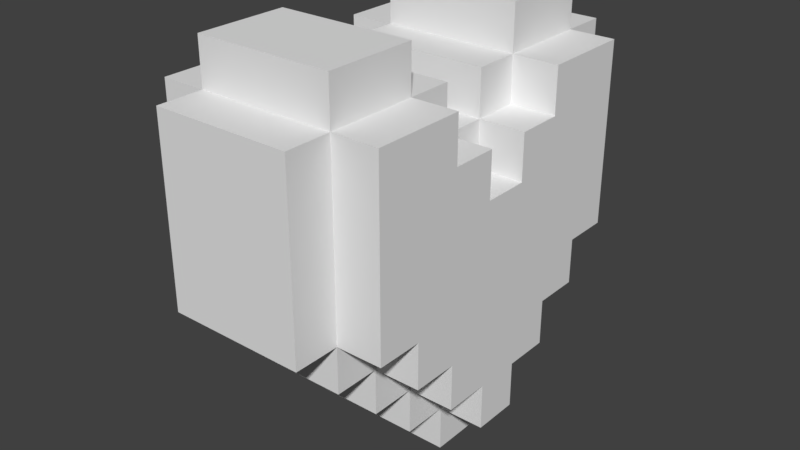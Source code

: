 # Source: FrozenHeart.blend  (saved by Blender 2.79.0; exported with 4.5.12 LTS)
import bpy
from mathutils import Matrix  # noqa: F401  (used for matrix-valued properties, if any)

bpy.ops.wm.read_factory_settings(use_empty=True)
scene = bpy.context.scene
scene.name = 'Scene'

# ---- collections
col_collection_1 = bpy.data.collections.new('Collection 1'); scene.collection.children.link(col_collection_1)

# ---- world
world_world = bpy.data.worlds.new('World'); scene.world = world_world
world_world.color = (0.05088, 0.05088, 0.05088)
world_world.use_sun_shadow = False
world_world.sun_shadow_jitter_overblur = 0.0
world_world.cycles.sampling_method = 'MANUAL'

# ---- meshes
me_frozenheart_001 = bpy.data.meshes.new('FrozenHeart.001')
me_frozenheart_001.from_pydata([(-0.09072, 0.03024, -0.276), (-0.09072, 0.03024, -0.2155), (-0.03024, 0.03024, -0.2155), (-0.03024, 0.03024, -0.276), (0.03024, 0.03024, -0.2155), (0.03024, 0.03024, -0.276), (0.09072, 0.03024, -0.2155), (0.09072, 0.03024, -0.276), (-0.1512, 0.03024, -0.2155), (-0.1512, 0.03024, -0.155), (-0.09072, 0.03024, -0.155), (-0.09072, 0.09072, -0.2155), (-0.09072, 0.09072, -0.155), (-0.03024, 0.09072, -0.155), (-0.03024, 0.09072, -0.2155), (0.03024, 0.09072, -0.155), (0.03024, 0.09072, -0.2155), (0.09072, 0.09072, -0.155), (0.09072, 0.09072, -0.2155), (0.09072, 0.03024, -0.155), (0.1512, 0.03024, -0.155), (0.1512, 0.03024, -0.2155), (-0.1512, 0.09072, -0.155), (-0.1512, 0.09072, -0.09455), (-0.09072, 0.09072, -0.09455), (-0.09072, 0.1512, -0.155), (-0.09072, 0.1512, -0.09455), (-0.03024, 0.1512, -0.09455), (-0.03024, 0.1512, -0.155), (0.03024, 0.1512, -0.09455), (0.03024, 0.1512, -0.155), (0.09072, 0.1512, -0.09455), (0.09072, 0.1512, -0.155), (0.09072, 0.09072, -0.09455), (0.1512, 0.09072, -0.09455), (0.1512, 0.09072, -0.155), (-0.1512, 0.1512, -0.09455), (-0.1512, 0.1512, -0.03407), (-0.09072, 0.1512, -0.03407), (-0.09072, 0.2117, -0.09455), (-0.09072, 0.2117, -0.03407), (-0.03024, 0.2117, -0.03407), (-0.03024, 0.2117, -0.09455), (0.03024, 0.2117, -0.03407), (0.03024, 0.2117, -0.09455), (0.09072, 0.2117, -0.03407), (0.09072, 0.2117, -0.09455), (0.09072, 0.1512, -0.03407), (0.1512, 0.1512, -0.03407), (0.1512, 0.1512, -0.09455), (-0.1512, 0.2117, -0.03407), (-0.1512, 0.2117, 0.02641), (-0.09072, 0.2117, 0.02641), (-0.09072, 0.2722, -0.03407), (-0.09072, 0.2722, 0.02641), (-0.03024, 0.2722, 0.02641), (-0.03024, 0.2722, -0.03407), (0.03024, 0.2722, 0.02641), (0.03024, 0.2722, -0.03407), (0.09072, 0.2722, 0.02641), (0.09072, 0.2722, -0.03407), (0.09072, 0.2117, 0.02641), (0.1512, 0.2117, 0.02641), (0.1512, 0.2117, -0.03407), (-0.1512, 0.2117, 0.08689), (-0.09072, 0.2117, 0.08689), (-0.09072, 0.2722, 0.08689), (-0.03024, 0.2722, 0.08689), (0.03024, 0.2722, 0.08689), (0.09072, 0.2722, 0.08689), (0.09072, 0.2117, 0.08689), (0.1512, 0.2117, 0.08689), (-0.1512, 0.2117, 0.1474), (-0.09072, 0.2117, 0.1474), (-0.1512, -0.03024, 0.08689), (-0.1512, -0.03024, 0.1474), (-0.09072, -0.03024, 0.1474), (-0.09072, -0.03024, 0.08689), (-0.09072, 0.2722, 0.1474), (-0.03024, 0.2722, 0.1474), (0.03024, 0.2722, 0.1474), (0.09072, 0.2722, 0.1474), (0.09072, 0.2117, 0.1474), (0.1512, 0.2117, 0.1474), (0.09072, -0.03024, 0.08689), (0.09072, -0.03024, 0.1474), (0.1512, -0.03024, 0.1474), (0.1512, -0.03024, 0.08689), (-0.1512, 0.2117, 0.2078), (-0.09072, 0.2117, 0.2078), (-0.1512, -0.09072, 0.1474), (-0.1512, -0.09072, 0.2078), (-0.09072, -0.09072, 0.2078), (-0.09072, -0.09072, 0.1474), (-0.09072, 0.2722, 0.2078), (-0.03024, 0.2722, 0.2078), (-0.09072, -0.03024, 0.2078), (-0.03024, -0.03024, 0.2078), (-0.03024, -0.03024, 0.1474), (0.03024, 0.2722, 0.2078), (0.03024, -0.03024, 0.2078), (0.03024, -0.03024, 0.1474), (0.09072, 0.2722, 0.2078), (0.09072, -0.03024, 0.2078), (0.09072, 0.2117, 0.2078), (0.1512, 0.2117, 0.2078), (0.09072, -0.09072, 0.1474), (0.09072, -0.09072, 0.2078), (0.1512, -0.09072, 0.2078), (0.1512, -0.09072, 0.1474), (-0.09072, 0.2117, 0.2683), (-0.03024, 0.2117, 0.2683), (-0.03024, 0.2117, 0.2078), (-0.09072, -0.09072, 0.2683), (-0.03024, -0.09072, 0.2683), (-0.03024, -0.09072, 0.2078), (0.03024, 0.2117, 0.2683), (0.03024, 0.2117, 0.2078), (0.03024, -0.09072, 0.2683), (0.03024, -0.09072, 0.2078), (0.09072, 0.2117, 0.2683), (0.09072, -0.09072, 0.2683), (-0.09072, -0.03024, -0.276), (-0.03024, -0.03024, -0.276), (-0.03024, -0.03024, -0.2155), (-0.09072, -0.03024, -0.2155), (0.03024, -0.03024, -0.276), (0.03024, -0.03024, -0.2155), (0.09072, -0.03024, -0.276), (0.09072, -0.03024, -0.2155), (-0.1512, -0.03024, -0.2155), (-0.09072, -0.03024, -0.155), (-0.1512, -0.03024, -0.155), (-0.09072, -0.09072, -0.2155), (-0.03024, -0.09072, -0.2155), (-0.03024, -0.09072, -0.155), (-0.09072, -0.09072, -0.155), (0.03024, -0.09072, -0.2155), (0.03024, -0.09072, -0.155), (0.09072, -0.09072, -0.2155), (0.09072, -0.09072, -0.155), (0.1512, -0.03024, -0.2155), (0.1512, -0.03024, -0.155), (0.09072, -0.03024, -0.155), (-0.1512, -0.09072, -0.155), (-0.09072, -0.09072, -0.09455), (-0.1512, -0.09072, -0.09455), (-0.09072, -0.1512, -0.155), (-0.03024, -0.1512, -0.155), (-0.03024, -0.1512, -0.09455), (-0.09072, -0.1512, -0.09455), (0.03024, -0.1512, -0.155), (0.03024, -0.1512, -0.09455), (0.09072, -0.1512, -0.155), (0.09072, -0.1512, -0.09455), (0.1512, -0.09072, -0.155), (0.1512, -0.09072, -0.09455), (0.09072, -0.09072, -0.09455), (-0.1512, -0.1512, -0.09455), (-0.09072, -0.1512, -0.03407), (-0.1512, -0.1512, -0.03407), (-0.09072, -0.2117, -0.09455), (-0.03024, -0.2117, -0.09455), (-0.03024, -0.2117, -0.03407), (-0.09072, -0.2117, -0.03407), (0.03024, -0.2117, -0.09455), (0.03024, -0.2117, -0.03407), (0.09072, -0.2117, -0.09455), (0.09072, -0.2117, -0.03407), (0.1512, -0.1512, -0.09455), (0.1512, -0.1512, -0.03407), (0.09072, -0.1512, -0.03407), (-0.1512, -0.2117, -0.03407), (-0.09072, -0.2117, 0.02641), (-0.1512, -0.2117, 0.02641), (-0.09072, -0.2722, -0.03407), (-0.03024, -0.2722, -0.03407), (-0.03024, -0.2722, 0.02641), (-0.09072, -0.2722, 0.02641), (0.03024, -0.2722, -0.03407), (0.03024, -0.2722, 0.02641), (0.09072, -0.2722, -0.03407), (0.09072, -0.2722, 0.02641), (0.1512, -0.2117, -0.03407), (0.1512, -0.2117, 0.02641), (0.09072, -0.2117, 0.02641), (-0.09072, -0.2117, 0.08689), (-0.1512, -0.2117, 0.08689), (-0.03024, -0.2722, 0.08689), (-0.09072, -0.2722, 0.08689), (0.03024, -0.2722, 0.08689), (0.09072, -0.2722, 0.08689), (0.1512, -0.2117, 0.08689), (0.09072, -0.2117, 0.08689), (-0.1512, 0.03024, 0.08689), (-0.09072, 0.03024, 0.08689), (-0.09072, 0.03024, 0.1474), (-0.1512, 0.03024, 0.1474), (-0.09072, -0.2117, 0.1474), (-0.1512, -0.2117, 0.1474), (-0.03024, -0.2722, 0.1474), (-0.09072, -0.2722, 0.1474), (0.03024, -0.2722, 0.1474), (0.09072, -0.2722, 0.1474), (0.09072, 0.03024, 0.08689), (0.1512, 0.03024, 0.08689), (0.1512, 0.03024, 0.1474), (0.09072, 0.03024, 0.1474), (0.1512, -0.2117, 0.1474), (0.09072, -0.2117, 0.1474), (-0.1512, 0.09072, 0.1474), (-0.09072, 0.09072, 0.1474), (-0.09072, 0.09072, 0.2078), (-0.1512, 0.09072, 0.2078), (-0.09072, -0.2117, 0.2078), (-0.1512, -0.2117, 0.2078), (-0.03024, 0.03024, 0.1474), (-0.03024, 0.03024, 0.2078), (-0.09072, 0.03024, 0.2078), (-0.03024, -0.2722, 0.2078), (-0.09072, -0.2722, 0.2078), (0.03024, 0.03024, 0.1474), (0.03024, 0.03024, 0.2078), (0.03024, -0.2722, 0.2078), (0.09072, 0.03024, 0.2078), (0.09072, -0.2722, 0.2078), (0.09072, 0.09072, 0.1474), (0.1512, 0.09072, 0.1474), (0.1512, 0.09072, 0.2078), (0.09072, 0.09072, 0.2078), (0.1512, -0.2117, 0.2078), (0.09072, -0.2117, 0.2078), (-0.03024, 0.09072, 0.2078), (-0.03024, 0.09072, 0.2683), (-0.09072, 0.09072, 0.2683), (-0.03024, -0.2117, 0.2078), (-0.03024, -0.2117, 0.2683), (-0.09072, -0.2117, 0.2683), (0.03024, 0.09072, 0.2078), (0.03024, 0.09072, 0.2683), (0.03024, -0.2117, 0.2078), (0.03024, -0.2117, 0.2683), (0.09072, 0.09072, 0.2683), (0.09072, -0.2117, 0.2683), (-0.1512, 0.03024, -0.09455), (-0.1512, -0.03024, -0.09455), (-0.1512, 0.09072, -0.03407), (-0.1512, 0.03024, -0.03407), (-0.1512, -0.03024, -0.03407), (-0.1512, -0.09072, -0.03407), (-0.1512, 0.1512, 0.02641), (-0.1512, 0.09072, 0.02641), (-0.1512, 0.03024, 0.02641), (-0.1512, -0.03024, 0.02641), (-0.1512, -0.09072, 0.02641), (-0.1512, -0.1512, 0.02641), (-0.1512, 0.1512, 0.08689), (-0.1512, 0.09072, 0.08689), (-0.1512, -0.09072, 0.08689), (-0.1512, -0.1512, 0.08689), (-0.1512, 0.1512, 0.1474), (-0.1512, -0.1512, 0.1474), (-0.1512, 0.1512, 0.2078), (-0.1512, -0.1512, 0.2078), (-0.09072, 0.1512, 0.2078), (-0.09072, 0.1512, 0.2683), (-0.09072, -0.1512, 0.2078), (-0.09072, -0.1512, 0.2683), (0.1512, 0.03024, -0.09455), (0.1512, -0.03024, -0.09455), (0.1512, 0.09072, -0.03407), (0.1512, 0.03024, -0.03407), (0.1512, -0.03024, -0.03407), (0.1512, -0.09072, -0.03407), (0.1512, 0.1512, 0.02641), (0.1512, 0.09072, 0.02641), (0.1512, 0.03024, 0.02641), (0.1512, -0.03024, 0.02641), (0.1512, -0.09072, 0.02641), (0.1512, -0.1512, 0.02641), (0.1512, 0.1512, 0.08689), (0.1512, 0.09072, 0.08689), (0.1512, -0.09072, 0.08689), (0.1512, -0.1512, 0.08689), (0.1512, 0.1512, 0.1474), (0.1512, -0.1512, 0.1474), (0.1512, 0.1512, 0.2078), (0.1512, -0.1512, 0.2078), (0.09072, 0.1512, 0.2683), (0.09072, 0.1512, 0.2078), (0.09072, -0.1512, 0.2683), (0.09072, -0.1512, 0.2078), (-0.03024, 0.1512, 0.2683), (-0.03024, -0.1512, 0.2683), (0.03024, 0.1512, 0.2683), (0.03024, -0.1512, 0.2683)], [], [(0, 1, 2, 3), (3, 2, 4, 5), (5, 4, 6, 7), (8, 9, 10, 1), (11, 12, 13, 14), (14, 13, 15, 16), (16, 15, 17, 18), (6, 19, 20, 21), (22, 23, 24, 12), (25, 26, 27, 28), (28, 27, 29, 30), (30, 29, 31, 32), (17, 33, 34, 35), (36, 37, 38, 26), (39, 40, 41, 42), (42, 41, 43, 44), (44, 43, 45, 46), (31, 47, 48, 49), (50, 51, 52, 40), (53, 54, 55, 56), (56, 55, 57, 58), (58, 57, 59, 60), (45, 61, 62, 63), (51, 64, 65, 52), (54, 66, 67, 55), (55, 67, 68, 57), (57, 68, 69, 59), (61, 70, 71, 62), (64, 72, 73, 65), (74, 75, 76, 77), (66, 78, 79, 67), (67, 79, 80, 68), (68, 80, 81, 69), (70, 82, 83, 71), (84, 85, 86, 87), (72, 88, 89, 73), (90, 91, 92, 93), (78, 94, 95, 79), (76, 96, 97, 98), (79, 95, 99, 80), (98, 97, 100, 101), (80, 99, 102, 81), (101, 100, 103, 85), (82, 104, 105, 83), (106, 107, 108, 109), (89, 110, 111, 112), (92, 113, 114, 115), (112, 111, 116, 117), (115, 114, 118, 119), (117, 116, 120, 104), (119, 118, 121, 107), (122, 123, 124, 125), (123, 126, 127, 124), (126, 128, 129, 127), (130, 125, 131, 132), (133, 134, 135, 136), (134, 137, 138, 135), (137, 139, 140, 138), (129, 141, 142, 143), (144, 136, 145, 146), (147, 148, 149, 150), (148, 151, 152, 149), (151, 153, 154, 152), (140, 155, 156, 157), (158, 150, 159, 160), (161, 162, 163, 164), (162, 165, 166, 163), (165, 167, 168, 166), (154, 169, 170, 171), (172, 164, 173, 174), (175, 176, 177, 178), (176, 179, 180, 177), (179, 181, 182, 180), (168, 183, 184, 185), (174, 173, 186, 187), (178, 177, 188, 189), (177, 180, 190, 188), (180, 182, 191, 190), (185, 184, 192, 193), (194, 195, 196, 197), (187, 186, 198, 199), (189, 188, 200, 201), (188, 190, 202, 200), (190, 191, 203, 202), (204, 205, 206, 207), (193, 192, 208, 209), (210, 211, 212, 213), (199, 198, 214, 215), (196, 216, 217, 218), (201, 200, 219, 220), (216, 221, 222, 217), (200, 202, 223, 219), (221, 207, 224, 222), (202, 203, 225, 223), (226, 227, 228, 229), (209, 208, 230, 231), (212, 232, 233, 234), (214, 235, 236, 237), (232, 238, 239, 233), (235, 240, 241, 236), (238, 229, 242, 239), (240, 231, 243, 241), (0, 122, 125, 1), (8, 130, 132, 9), (11, 1, 10, 12), (125, 133, 136, 131), (22, 9, 244, 23), (9, 132, 245, 244), (132, 144, 146, 245), (25, 12, 24, 26), (136, 147, 150, 145), (36, 23, 246, 37), (23, 244, 247, 246), (244, 245, 248, 247), (245, 146, 249, 248), (146, 158, 160, 249), (39, 26, 38, 40), (150, 161, 164, 159), (50, 37, 250, 51), (37, 246, 251, 250), (246, 247, 252, 251), (247, 248, 253, 252), (248, 249, 254, 253), (249, 160, 255, 254), (160, 172, 174, 255), (53, 40, 52, 54), (164, 175, 178, 173), (51, 250, 256, 64), (250, 251, 257, 256), (251, 252, 194, 257), (252, 253, 74, 194), (253, 254, 258, 74), (254, 255, 259, 258), (255, 174, 187, 259), (54, 52, 65, 66), (173, 178, 189, 186), (64, 256, 260, 72), (256, 257, 210, 260), (257, 194, 197, 210), (74, 258, 90, 75), (258, 259, 261, 90), (259, 187, 199, 261), (66, 65, 73, 78), (195, 77, 76, 196), (186, 189, 201, 198), (72, 260, 262, 88), (260, 210, 213, 262), (90, 261, 263, 91), (261, 199, 215, 263), (78, 73, 89, 94), (211, 196, 218, 212), (76, 93, 92, 96), (198, 201, 220, 214), (89, 264, 265, 110), (264, 212, 234, 265), (92, 266, 267, 113), (266, 214, 237, 267), (7, 6, 129, 128), (18, 17, 19, 6), (129, 143, 140, 139), (21, 20, 142, 141), (32, 31, 33, 17), (140, 157, 154, 153), (35, 34, 268, 20), (20, 268, 269, 142), (142, 269, 156, 155), (46, 45, 47, 31), (154, 171, 168, 167), (49, 48, 270, 34), (34, 270, 271, 268), (268, 271, 272, 269), (269, 272, 273, 156), (156, 273, 170, 169), (60, 59, 61, 45), (168, 185, 182, 181), (63, 62, 274, 48), (48, 274, 275, 270), (270, 275, 276, 271), (271, 276, 277, 272), (272, 277, 278, 273), (273, 278, 279, 170), (170, 279, 184, 183), (59, 69, 70, 61), (185, 193, 191, 182), (62, 71, 280, 274), (274, 280, 281, 275), (275, 281, 205, 276), (276, 205, 87, 277), (277, 87, 282, 278), (278, 282, 283, 279), (279, 283, 192, 184), (69, 81, 82, 70), (204, 207, 85, 84), (193, 209, 203, 191), (71, 83, 284, 280), (280, 284, 227, 281), (281, 227, 206, 205), (87, 86, 109, 282), (282, 109, 285, 283), (283, 285, 208, 192), (81, 102, 104, 82), (226, 229, 224, 207), (85, 103, 107, 106), (209, 231, 225, 203), (83, 105, 286, 284), (284, 286, 228, 227), (109, 108, 287, 285), (285, 287, 230, 208), (104, 120, 288, 289), (289, 288, 242, 229), (107, 121, 290, 291), (291, 290, 243, 231), (0, 3, 123, 122), (3, 5, 126, 123), (5, 7, 128, 126), (8, 1, 125, 130), (11, 14, 2, 1), (125, 124, 134, 133), (14, 16, 4, 2), (124, 127, 137, 134), (16, 18, 6, 4), (127, 129, 139, 137), (6, 21, 141, 129), (22, 12, 10, 9), (132, 131, 136, 144), (25, 28, 13, 12), (136, 135, 148, 147), (28, 30, 15, 13), (135, 138, 151, 148), (30, 32, 17, 15), (138, 140, 153, 151), (17, 35, 20, 19), (143, 142, 155, 140), (36, 26, 24, 23), (146, 145, 150, 158), (39, 42, 27, 26), (150, 149, 162, 161), (42, 44, 29, 27), (149, 152, 165, 162), (44, 46, 31, 29), (152, 154, 167, 165), (31, 49, 34, 33), (157, 156, 169, 154), (50, 40, 38, 37), (160, 159, 164, 172), (53, 56, 41, 40), (164, 163, 176, 175), (56, 58, 43, 41), (163, 166, 179, 176), (58, 60, 45, 43), (166, 168, 181, 179), (45, 63, 48, 47), (171, 170, 183, 168), (194, 74, 77, 195), (204, 84, 87, 205), (210, 197, 196, 211), (75, 90, 93, 76), (196, 76, 98, 216), (216, 98, 101, 221), (221, 101, 85, 207), (226, 207, 206, 227), (85, 106, 109, 86), (88, 262, 264, 89), (262, 213, 212, 264), (91, 263, 266, 92), (263, 215, 214, 266), (94, 89, 112, 95), (212, 218, 217, 232), (96, 92, 115, 97), (214, 220, 219, 235), (95, 112, 117, 99), (232, 217, 222, 238), (97, 115, 119, 100), (235, 219, 223, 240), (99, 117, 104, 102), (238, 222, 224, 229), (100, 119, 107, 103), (240, 223, 225, 231), (104, 289, 286, 105), (289, 229, 228, 286), (107, 291, 287, 108), (291, 231, 230, 287), (110, 265, 292, 111), (265, 234, 233, 292), (113, 267, 293, 114), (267, 237, 236, 293), (111, 292, 294, 116), (292, 233, 239, 294), (114, 293, 295, 118), (293, 236, 241, 295), (116, 294, 288, 120), (294, 239, 242, 288), (118, 295, 290, 121), (295, 241, 243, 290)])
_ca = me_frozenheart_001.color_attributes.new('Col', 'BYTE_COLOR', 'CORNER')
_ca.data.foreach_set('color', [0.3185, 0.6038, 1.0, 1.0, 0.3185, 0.6038, 1.0, 1.0, 0.3185, 0.6038, 1.0, 1.0, 0.3185, 0.6038, 1.0, 1.0, 0.1946, 0.5089, 1.0, 1.0, 0.1946, 0.5089, 1.0, 1.0, 0.1946, 0.5089, 1.0, 1.0, 0.1946, 0.5089, 1.0, 1.0, 0.3185, 0.6038, 1.0, 1.0, 0.3185, 0.6038, 1.0, 1.0, 0.3185, 0.6038, 1.0, 1.0, 0.3185, 0.6038, 1.0, 1.0, 0.3185, 0.6038, 1.0, 1.0, 0.3185, 0.6038, 1.0, 1.0, 0.3185, 0.6038, 1.0, 1.0, 0.3185, 0.6038, 1.0, 1.0, 0.3185, 0.6038, 1.0, 1.0, 0.3185, 0.6038, 1.0, 1.0, 0.3185, 0.6038, 1.0, 1.0, 0.3185, 0.6038, 1.0, 1.0, 0.3185, 0.6038, 1.0, 1.0, 0.3185, 0.6038, 1.0, 1.0, 0.3185, 0.6038, 1.0, 1.0, 0.3185, 0.6038, 1.0, 1.0, 0.3185, 0.6038, 1.0, 1.0, 0.3185, 0.6038, 1.0, 1.0, 0.3185, 0.6038, 1.0, 1.0, 0.3185, 0.6038, 1.0, 1.0, 0.3185, 0.6038, 1.0, 1.0, 0.3185, 0.6038, 1.0, 1.0, 0.3185, 0.6038, 1.0, 1.0, 0.3185, 0.6038, 1.0, 1.0, 0.3185, 0.6038, 1.0, 1.0, 0.3185, 0.6038, 1.0, 1.0, 0.3185, 0.6038, 1.0, 1.0, 0.3185, 0.6038, 1.0, 1.0, 0.3185, 0.6038, 1.0, 1.0, 0.3185, 0.6038, 1.0, 1.0, 0.3185, 0.6038, 1.0, 1.0, 0.3185, 0.6038, 1.0, 1.0, 0.3185, 0.6038, 1.0, 1.0, 0.3185, 0.6038, 1.0, 1.0, 0.3185, 0.6038, 1.0, 1.0, 0.3185, 0.6038, 1.0, 1.0, 0.1946, 0.5089, 1.0, 1.0, 0.1946, 0.5089, 1.0, 1.0, 0.1946, 0.5089, 1.0, 1.0, 0.1946, 0.5089, 1.0, 1.0, 0.3185, 0.6038, 1.0, 1.0, 0.3185, 0.6038, 1.0, 1.0, 0.3185, 0.6038, 1.0, 1.0, 0.3185, 0.6038, 1.0, 1.0, 0.3185, 0.6038, 1.0, 1.0, 0.3185, 0.6038, 1.0, 1.0, 0.3185, 0.6038, 1.0, 1.0, 0.3185, 0.6038, 1.0, 1.0, 0.1946, 0.5089, 1.0, 1.0, 0.1946, 0.5089, 1.0, 1.0, 0.1946, 0.5089, 1.0, 1.0, 0.1946, 0.5089, 1.0, 1.0, 0.3185, 0.6038, 1.0, 1.0, 0.3185, 0.6038, 1.0, 1.0, 0.3185, 0.6038, 1.0, 1.0, 0.3185, 0.6038, 1.0, 1.0, 0.3185, 0.6038, 1.0, 1.0, 0.3185, 0.6038, 1.0, 1.0, 0.3185, 0.6038, 1.0, 1.0, 0.3185, 0.6038, 1.0, 1.0, 0.3185, 0.6038, 1.0, 1.0, 0.3185, 0.6038, 1.0, 1.0, 0.3185, 0.6038, 1.0, 1.0, 0.3185, 0.6038, 1.0, 1.0, 0.3185, 0.6038, 1.0, 1.0, 0.3185, 0.6038, 1.0, 1.0, 0.3185, 0.6038, 1.0, 1.0, 0.3185, 0.6038, 1.0, 1.0, 0.3185, 0.6038, 1.0, 1.0, 0.3185, 0.6038, 1.0, 1.0, 0.3185, 0.6038, 1.0, 1.0, 0.3185, 0.6038, 1.0, 1.0, 0.3185, 0.6038, 1.0, 1.0, 0.3185, 0.6038, 1.0, 1.0, 0.3185, 0.6038, 1.0, 1.0, 0.3185, 0.6038, 1.0, 1.0, 0.3185, 0.6038, 1.0, 1.0, 0.3185, 0.6038, 1.0, 1.0, 0.3185, 0.6038, 1.0, 1.0, 0.3185, 0.6038, 1.0, 1.0, 0.3185, 0.6038, 1.0, 1.0, 0.3185, 0.6038, 1.0, 1.0, 0.3185, 0.6038, 1.0, 1.0, 0.3185, 0.6038, 1.0, 1.0, 0.3185, 0.6038, 1.0, 1.0, 0.3185, 0.6038, 1.0, 1.0, 0.3185, 0.6038, 1.0, 1.0, 0.3185, 0.6038, 1.0, 1.0, 0.1946, 0.5089, 1.0, 1.0, 0.1946, 0.5089, 1.0, 1.0, 0.1946, 0.5089, 1.0, 1.0, 0.1946, 0.5089, 1.0, 1.0, 0.3185, 0.6038, 1.0, 1.0, 0.3185, 0.6038, 1.0, 1.0, 0.3185, 0.6038, 1.0, 1.0, 0.3185, 0.6038, 1.0, 1.0, 0.3185, 0.6038, 1.0, 1.0, 0.3185, 0.6038, 1.0, 1.0, 0.3185, 0.6038, 1.0, 1.0, 0.3185, 0.6038, 1.0, 1.0, 0.3185, 0.6038, 1.0, 1.0, 0.3185, 0.6038, 1.0, 1.0, 0.3185, 0.6038, 1.0, 1.0, 0.3185, 0.6038, 1.0, 1.0, 0.3185, 0.6038, 1.0, 1.0, 0.3185, 0.6038, 1.0, 1.0, 0.3185, 0.6038, 1.0, 1.0, 0.3185, 0.6038, 1.0, 1.0, 0.3185, 0.6038, 1.0, 1.0, 0.3185, 0.6038, 1.0, 1.0, 0.3185, 0.6038, 1.0, 1.0, 0.3185, 0.6038, 1.0, 1.0, 0.3185, 0.6038, 1.0, 1.0, 0.3185, 0.6038, 1.0, 1.0, 0.3185, 0.6038, 1.0, 1.0, 0.3185, 0.6038, 1.0, 1.0, 0.3185, 0.6038, 1.0, 1.0, 0.3185, 0.6038, 1.0, 1.0, 0.3185, 0.6038, 1.0, 1.0, 0.3185, 0.6038, 1.0, 1.0, 0.3185, 0.6038, 1.0, 1.0, 0.3185, 0.6038, 1.0, 1.0, 0.3185, 0.6038, 1.0, 1.0, 0.3185, 0.6038, 1.0, 1.0, 0.1946, 0.5089, 1.0, 1.0, 0.1946, 0.5089, 1.0, 1.0, 0.1946, 0.5089, 1.0, 1.0, 0.1946, 0.5089, 1.0, 1.0, 0.3185, 0.6038, 1.0, 1.0, 0.3185, 0.6038, 1.0, 1.0, 0.3185, 0.6038, 1.0, 1.0, 0.3185, 0.6038, 1.0, 1.0, 0.1946, 0.5089, 1.0, 1.0, 0.1946, 0.5089, 1.0, 1.0, 0.1946, 0.5089, 1.0, 1.0, 0.1946, 0.5089, 1.0, 1.0, 0.1946, 0.5089, 1.0, 1.0, 0.1946, 0.5089, 1.0, 1.0, 0.1946, 0.5089, 1.0, 1.0, 0.1946, 0.5089, 1.0, 1.0, 0.1946, 0.5089, 1.0, 1.0, 0.1946, 0.5089, 1.0, 1.0, 0.1946, 0.5089, 1.0, 1.0, 0.1946, 0.5089, 1.0, 1.0, 0.3185, 0.6038, 1.0, 1.0, 0.3185, 0.6038, 1.0, 1.0, 0.3185, 0.6038, 1.0, 1.0, 0.3185, 0.6038, 1.0, 1.0, 0.3185, 0.6038, 1.0, 1.0, 0.3185, 0.6038, 1.0, 1.0, 0.3185, 0.6038, 1.0, 1.0, 0.3185, 0.6038, 1.0, 1.0, 0.3185, 0.6038, 1.0, 1.0, 0.3185, 0.6038, 1.0, 1.0, 0.3185, 0.6038, 1.0, 1.0, 0.3185, 0.6038, 1.0, 1.0, 0.3185, 0.6038, 1.0, 1.0, 0.3185, 0.6038, 1.0, 1.0, 0.3185, 0.6038, 1.0, 1.0, 0.3185, 0.6038, 1.0, 1.0, 0.1946, 0.5089, 1.0, 1.0, 0.1946, 0.5089, 1.0, 1.0, 0.1946, 0.5089, 1.0, 1.0, 0.1946, 0.5089, 1.0, 1.0, 0.3185, 0.6038, 1.0, 1.0, 0.3185, 0.6038, 1.0, 1.0, 0.3185, 0.6038, 1.0, 1.0, 0.3185, 0.6038, 1.0, 1.0, 0.3185, 0.6038, 1.0, 1.0, 0.3185, 0.6038, 1.0, 1.0, 0.3185, 0.6038, 1.0, 1.0, 0.3185, 0.6038, 1.0, 1.0, 0.1946, 0.5089, 1.0, 1.0, 0.1946, 0.5089, 1.0, 1.0, 0.1946, 0.5089, 1.0, 1.0, 0.1946, 0.5089, 1.0, 1.0, 0.3185, 0.6038, 1.0, 1.0, 0.3185, 0.6038, 1.0, 1.0, 0.3185, 0.6038, 1.0, 1.0, 0.3185, 0.6038, 1.0, 1.0, 0.3185, 0.6038, 1.0, 1.0, 0.3185, 0.6038, 1.0, 1.0, 0.3185, 0.6038, 1.0, 1.0, 0.3185, 0.6038, 1.0, 1.0, 0.3185, 0.6038, 1.0, 1.0, 0.3185, 0.6038, 1.0, 1.0, 0.3185, 0.6038, 1.0, 1.0, 0.3185, 0.6038, 1.0, 1.0, 0.1946, 0.5089, 1.0, 1.0, 0.1946, 0.5089, 1.0, 1.0, 0.1946, 0.5089, 1.0, 1.0, 0.1946, 0.5089, 1.0, 1.0, 0.1946, 0.5089, 1.0, 1.0, 0.1946, 0.5089, 1.0, 1.0, 0.1946, 0.5089, 1.0, 1.0, 0.1946, 0.5089, 1.0, 1.0, 0.3185, 0.6038, 1.0, 1.0, 0.3185, 0.6038, 1.0, 1.0, 0.3185, 0.6038, 1.0, 1.0, 0.3185, 0.6038, 1.0, 1.0, 0.1946, 0.5089, 1.0, 1.0, 0.1946, 0.5089, 1.0, 1.0, 0.1946, 0.5089, 1.0, 1.0, 0.1946, 0.5089, 1.0, 1.0, 0.3185, 0.6038, 1.0, 1.0, 0.3185, 0.6038, 1.0, 1.0, 0.3185, 0.6038, 1.0, 1.0, 0.3185, 0.6038, 1.0, 1.0, 0.3185, 0.6038, 1.0, 1.0, 0.3185, 0.6038, 1.0, 1.0, 0.3185, 0.6038, 1.0, 1.0, 0.3185, 0.6038, 1.0, 1.0, 0.1946, 0.5089, 1.0, 1.0, 0.1946, 0.5089, 1.0, 1.0, 0.1946, 0.5089, 1.0, 1.0, 0.1946, 0.5089, 1.0, 1.0, 0.1946, 0.5089, 1.0, 1.0, 0.1946, 0.5089, 1.0, 1.0, 0.1946, 0.5089, 1.0, 1.0, 0.1946, 0.5089, 1.0, 1.0, 0.3185, 0.6038, 1.0, 1.0, 0.3185, 0.6038, 1.0, 1.0, 0.3185, 0.6038, 1.0, 1.0, 0.3185, 0.6038, 1.0, 1.0, 0.3185, 0.6038, 1.0, 1.0, 0.3185, 0.6038, 1.0, 1.0, 0.3185, 0.6038, 1.0, 1.0, 0.3185, 0.6038, 1.0, 1.0, 0.3185, 0.6038, 1.0, 1.0, 0.3185, 0.6038, 1.0, 1.0, 0.3185, 0.6038, 1.0, 1.0, 0.3185, 0.6038, 1.0, 1.0, 0.3185, 0.6038, 1.0, 1.0, 0.3185, 0.6038, 1.0, 1.0, 0.3185, 0.6038, 1.0, 1.0, 0.3185, 0.6038, 1.0, 1.0, 0.3185, 0.6038, 1.0, 1.0, 0.3185, 0.6038, 1.0, 1.0, 0.3185, 0.6038, 1.0, 1.0, 0.3185, 0.6038, 1.0, 1.0, 0.3185, 0.6038, 1.0, 1.0, 0.3185, 0.6038, 1.0, 1.0, 0.3185, 0.6038, 1.0, 1.0, 0.3185, 0.6038, 1.0, 1.0, 0.3185, 0.6038, 1.0, 1.0, 0.3185, 0.6038, 1.0, 1.0, 0.3185, 0.6038, 1.0, 1.0, 0.3185, 0.6038, 1.0, 1.0, 0.3185, 0.6038, 1.0, 1.0, 0.3185, 0.6038, 1.0, 1.0, 0.3185, 0.6038, 1.0, 1.0, 0.3185, 0.6038, 1.0, 1.0, 0.1946, 0.5089, 1.0, 1.0, 0.1946, 0.5089, 1.0, 1.0, 0.1946, 0.5089, 1.0, 1.0, 0.1946, 0.5089, 1.0, 1.0, 0.3185, 0.6038, 1.0, 1.0, 0.3185, 0.6038, 1.0, 1.0, 0.3185, 0.6038, 1.0, 1.0, 0.3185, 0.6038, 1.0, 1.0, 0.1946, 0.5089, 1.0, 1.0, 0.1946, 0.5089, 1.0, 1.0, 0.1946, 0.5089, 1.0, 1.0, 0.1946, 0.5089, 1.0, 1.0, 0.1946, 0.5089, 1.0, 1.0, 0.1946, 0.5089, 1.0, 1.0, 0.1946, 0.5089, 1.0, 1.0, 0.1946, 0.5089, 1.0, 1.0, 0.1946, 0.5089, 1.0, 1.0, 0.1946, 0.5089, 1.0, 1.0, 0.1946, 0.5089, 1.0, 1.0, 0.1946, 0.5089, 1.0, 1.0, 0.1946, 0.5089, 1.0, 1.0, 0.1946, 0.5089, 1.0, 1.0, 0.1946, 0.5089, 1.0, 1.0, 0.1946, 0.5089, 1.0, 1.0, 0.3185, 0.6038, 1.0, 1.0, 0.3185, 0.6038, 1.0, 1.0, 0.3185, 0.6038, 1.0, 1.0, 0.3185, 0.6038, 1.0, 1.0, 0.3185, 0.6038, 1.0, 1.0, 0.3185, 0.6038, 1.0, 1.0, 0.3185, 0.6038, 1.0, 1.0, 0.3185, 0.6038, 1.0, 1.0, 0.3185, 0.6038, 1.0, 1.0, 0.3185, 0.6038, 1.0, 1.0, 0.3185, 0.6038, 1.0, 1.0, 0.3185, 0.6038, 1.0, 1.0, 0.3185, 0.6038, 1.0, 1.0, 0.3185, 0.6038, 1.0, 1.0, 0.3185, 0.6038, 1.0, 1.0, 0.3185, 0.6038, 1.0, 1.0, 0.3185, 0.6038, 1.0, 1.0, 0.3185, 0.6038, 1.0, 1.0, 0.3185, 0.6038, 1.0, 1.0, 0.3185, 0.6038, 1.0, 1.0, 0.3185, 0.6038, 1.0, 1.0, 0.3185, 0.6038, 1.0, 1.0, 0.3185, 0.6038, 1.0, 1.0, 0.3185, 0.6038, 1.0, 1.0, 0.1946, 0.5089, 1.0, 1.0, 0.1946, 0.5089, 1.0, 1.0, 0.1946, 0.5089, 1.0, 1.0, 0.1946, 0.5089, 1.0, 1.0, 0.3185, 0.6038, 1.0, 1.0, 0.3185, 0.6038, 1.0, 1.0, 0.3185, 0.6038, 1.0, 1.0, 0.3185, 0.6038, 1.0, 1.0, 0.3185, 0.6038, 1.0, 1.0, 0.3185, 0.6038, 1.0, 1.0, 0.3185, 0.6038, 1.0, 1.0, 0.3185, 0.6038, 1.0, 1.0, 0.3185, 0.6038, 1.0, 1.0, 0.3185, 0.6038, 1.0, 1.0, 0.3185, 0.6038, 1.0, 1.0, 0.3185, 0.6038, 1.0, 1.0, 0.1946, 0.5089, 1.0, 1.0, 0.1946, 0.5089, 1.0, 1.0, 0.1946, 0.5089, 1.0, 1.0, 0.1946, 0.5089, 1.0, 1.0, 0.3185, 0.6038, 1.0, 1.0, 0.3185, 0.6038, 1.0, 1.0, 0.3185, 0.6038, 1.0, 1.0, 0.3185, 0.6038, 1.0, 1.0, 0.3185, 0.6038, 1.0, 1.0, 0.3185, 0.6038, 1.0, 1.0, 0.3185, 0.6038, 1.0, 1.0, 0.3185, 0.6038, 1.0, 1.0, 0.3185, 0.6038, 1.0, 1.0, 0.3185, 0.6038, 1.0, 1.0, 0.3185, 0.6038, 1.0, 1.0, 0.3185, 0.6038, 1.0, 1.0, 0.3185, 0.6038, 1.0, 1.0, 0.3185, 0.6038, 1.0, 1.0, 0.3185, 0.6038, 1.0, 1.0, 0.3185, 0.6038, 1.0, 1.0, 0.3185, 0.6038, 1.0, 1.0, 0.3185, 0.6038, 1.0, 1.0, 0.3185, 0.6038, 1.0, 1.0, 0.3185, 0.6038, 1.0, 1.0, 0.3185, 0.6038, 1.0, 1.0, 0.3185, 0.6038, 1.0, 1.0, 0.3185, 0.6038, 1.0, 1.0, 0.3185, 0.6038, 1.0, 1.0, 0.3185, 0.6038, 1.0, 1.0, 0.3185, 0.6038, 1.0, 1.0, 0.3185, 0.6038, 1.0, 1.0, 0.3185, 0.6038, 1.0, 1.0, 0.3185, 0.6038, 1.0, 1.0, 0.3185, 0.6038, 1.0, 1.0, 0.3185, 0.6038, 1.0, 1.0, 0.3185, 0.6038, 1.0, 1.0, 0.1946, 0.5089, 1.0, 1.0, 0.1946, 0.5089, 1.0, 1.0, 0.1946, 0.5089, 1.0, 1.0, 0.1946, 0.5089, 1.0, 1.0, 0.3185, 0.6038, 1.0, 1.0, 0.3185, 0.6038, 1.0, 1.0, 0.3185, 0.6038, 1.0, 1.0, 0.3185, 0.6038, 1.0, 1.0, 0.3185, 0.6038, 1.0, 1.0, 0.3185, 0.6038, 1.0, 1.0, 0.3185, 0.6038, 1.0, 1.0, 0.3185, 0.6038, 1.0, 1.0, 0.1946, 0.5089, 1.0, 1.0, 0.1946, 0.5089, 1.0, 1.0, 0.1946, 0.5089, 1.0, 1.0, 0.1946, 0.5089, 1.0, 1.0, 0.3185, 0.6038, 1.0, 1.0, 0.3185, 0.6038, 1.0, 1.0, 0.3185, 0.6038, 1.0, 1.0, 0.3185, 0.6038, 1.0, 1.0, 0.1946, 0.5089, 1.0, 1.0, 0.1946, 0.5089, 1.0, 1.0, 0.1946, 0.5089, 1.0, 1.0, 0.1946, 0.5089, 1.0, 1.0, 0.3185, 0.6038, 1.0, 1.0, 0.3185, 0.6038, 1.0, 1.0, 0.3185, 0.6038, 1.0, 1.0, 0.3185, 0.6038, 1.0, 1.0, 0.1946, 0.5089, 1.0, 1.0, 0.1946, 0.5089, 1.0, 1.0, 0.1946, 0.5089, 1.0, 1.0, 0.1946, 0.5089, 1.0, 1.0, 0.3185, 0.6038, 1.0, 1.0, 0.3185, 0.6038, 1.0, 1.0, 0.3185, 0.6038, 1.0, 1.0, 0.3185, 0.6038, 1.0, 1.0, 0.3185, 0.6038, 1.0, 1.0, 0.3185, 0.6038, 1.0, 1.0, 0.3185, 0.6038, 1.0, 1.0, 0.3185, 0.6038, 1.0, 1.0, 0.3185, 0.6038, 1.0, 1.0, 0.3185, 0.6038, 1.0, 1.0, 0.3185, 0.6038, 1.0, 1.0, 0.3185, 0.6038, 1.0, 1.0, 0.3185, 0.6038, 1.0, 1.0, 0.3185, 0.6038, 1.0, 1.0, 0.3185, 0.6038, 1.0, 1.0, 0.3185, 0.6038, 1.0, 1.0, 0.3185, 0.6038, 1.0, 1.0, 0.3185, 0.6038, 1.0, 1.0, 0.3185, 0.6038, 1.0, 1.0, 0.3185, 0.6038, 1.0, 1.0, 0.3185, 0.6038, 1.0, 1.0, 0.3185, 0.6038, 1.0, 1.0, 0.3185, 0.6038, 1.0, 1.0, 0.3185, 0.6038, 1.0, 1.0, 0.3185, 0.6038, 1.0, 1.0, 0.3185, 0.6038, 1.0, 1.0, 0.3185, 0.6038, 1.0, 1.0, 0.3185, 0.6038, 1.0, 1.0, 0.1946, 0.5089, 1.0, 1.0, 0.1946, 0.5089, 1.0, 1.0, 0.1946, 0.5089, 1.0, 1.0, 0.1946, 0.5089, 1.0, 1.0, 0.3185, 0.6038, 1.0, 1.0, 0.3185, 0.6038, 1.0, 1.0, 0.3185, 0.6038, 1.0, 1.0, 0.3185, 0.6038, 1.0, 1.0, 0.1221, 0.1221, 0.855, 1.0, 0.1221, 0.1221, 0.855, 1.0, 0.1221, 0.1221, 0.855, 1.0, 0.1221, 0.1221, 0.855, 1.0, 0.3185, 0.6038, 1.0, 1.0, 0.3185, 0.6038, 1.0, 1.0, 0.3185, 0.6038, 1.0, 1.0, 0.3185, 0.6038, 1.0, 1.0, 0.3185, 0.6038, 1.0, 1.0, 0.3185, 0.6038, 1.0, 1.0, 0.3185, 0.6038, 1.0, 1.0, 0.3185, 0.6038, 1.0, 1.0, 0.3185, 0.6038, 1.0, 1.0, 0.3185, 0.6038, 1.0, 1.0, 0.3185, 0.6038, 1.0, 1.0, 0.3185, 0.6038, 1.0, 1.0, 0.3185, 0.6038, 1.0, 1.0, 0.3185, 0.6038, 1.0, 1.0, 0.3185, 0.6038, 1.0, 1.0, 0.3185, 0.6038, 1.0, 1.0, 0.1221, 0.1221, 0.855, 1.0, 0.1221, 0.1221, 0.855, 1.0, 0.1221, 0.1221, 0.855, 1.0, 0.1221, 0.1221, 0.855, 1.0, 0.1221, 0.1221, 0.855, 1.0, 0.1221, 0.1221, 0.855, 1.0, 0.1221, 0.1221, 0.855, 1.0, 0.1221, 0.1221, 0.855, 1.0, 0.1221, 0.1221, 0.855, 1.0, 0.1221, 0.1221, 0.855, 1.0, 0.1221, 0.1221, 0.855, 1.0, 0.1221, 0.1221, 0.855, 1.0, 0.3185, 0.6038, 1.0, 1.0, 0.3185, 0.6038, 1.0, 1.0, 0.3185, 0.6038, 1.0, 1.0, 0.3185, 0.6038, 1.0, 1.0, 0.1946, 0.5089, 1.0, 1.0, 0.1946, 0.5089, 1.0, 1.0, 0.1946, 0.5089, 1.0, 1.0, 0.1946, 0.5089, 1.0, 1.0, 0.1946, 0.5089, 1.0, 1.0, 0.1946, 0.5089, 1.0, 1.0, 0.1946, 0.5089, 1.0, 1.0, 0.1946, 0.5089, 1.0, 1.0, 0.3185, 0.6038, 1.0, 1.0, 0.3185, 0.6038, 1.0, 1.0, 0.3185, 0.6038, 1.0, 1.0, 0.3185, 0.6038, 1.0, 1.0, 0.1221, 0.1221, 0.855, 1.0, 0.1221, 0.1221, 0.855, 1.0, 0.1221, 0.1221, 0.855, 1.0, 0.1221, 0.1221, 0.855, 1.0, 0.1221, 0.1221, 0.855, 1.0, 0.1221, 0.1221, 0.855, 1.0, 0.1221, 0.1221, 0.855, 1.0, 0.1221, 0.1221, 0.855, 1.0, 0.1221, 0.1221, 0.855, 1.0, 0.1221, 0.1221, 0.855, 1.0, 0.1221, 0.1221, 0.855, 1.0, 0.1221, 0.1221, 0.855, 1.0, 0.1221, 0.1221, 0.855, 1.0, 0.1221, 0.1221, 0.855, 1.0, 0.1221, 0.1221, 0.855, 1.0, 0.1221, 0.1221, 0.855, 1.0, 0.1221, 0.1221, 0.855, 1.0, 0.1221, 0.1221, 0.855, 1.0, 0.1221, 0.1221, 0.855, 1.0, 0.1221, 0.1221, 0.855, 1.0, 0.1946, 0.5089, 1.0, 1.0, 0.1946, 0.5089, 1.0, 1.0, 0.1946, 0.5089, 1.0, 1.0, 0.1946, 0.5089, 1.0, 1.0, 0.3185, 0.6038, 1.0, 1.0, 0.3185, 0.6038, 1.0, 1.0, 0.3185, 0.6038, 1.0, 1.0, 0.3185, 0.6038, 1.0, 1.0, 0.1946, 0.5089, 1.0, 1.0, 0.1946, 0.5089, 1.0, 1.0, 0.1946, 0.5089, 1.0, 1.0, 0.1946, 0.5089, 1.0, 1.0, 0.3185, 0.6038, 1.0, 1.0, 0.3185, 0.6038, 1.0, 1.0, 0.3185, 0.6038, 1.0, 1.0, 0.3185, 0.6038, 1.0, 1.0, 0.1221, 0.1221, 0.855, 1.0, 0.1221, 0.1221, 0.855, 1.0, 0.1221, 0.1221, 0.855, 1.0, 0.1221, 0.1221, 0.855, 1.0, 0.1221, 0.1221, 0.855, 1.0, 0.1221, 0.1221, 0.855, 1.0, 0.1221, 0.1221, 0.855, 1.0, 0.1221, 0.1221, 0.855, 1.0, 0.3185, 0.6038, 1.0, 1.0, 0.3185, 0.6038, 1.0, 1.0, 0.3185, 0.6038, 1.0, 1.0, 0.3185, 0.6038, 1.0, 1.0, 0.1221, 0.1221, 0.855, 1.0, 0.1221, 0.1221, 0.855, 1.0, 0.1221, 0.1221, 0.855, 1.0, 0.1221, 0.1221, 0.855, 1.0, 0.1221, 0.1221, 0.855, 1.0, 0.1221, 0.1221, 0.855, 1.0, 0.1221, 0.1221, 0.855, 1.0, 0.1221, 0.1221, 0.855, 1.0, 0.3185, 0.6038, 1.0, 1.0, 0.3185, 0.6038, 1.0, 1.0, 0.3185, 0.6038, 1.0, 1.0, 0.3185, 0.6038, 1.0, 1.0, 0.1946, 0.5089, 1.0, 1.0, 0.1946, 0.5089, 1.0, 1.0, 0.1946, 0.5089, 1.0, 1.0, 0.1946, 0.5089, 1.0, 1.0, 0.3185, 0.6038, 1.0, 1.0, 0.3185, 0.6038, 1.0, 1.0, 0.3185, 0.6038, 1.0, 1.0, 0.3185, 0.6038, 1.0, 1.0, 0.3185, 0.6038, 1.0, 1.0, 0.3185, 0.6038, 1.0, 1.0, 0.3185, 0.6038, 1.0, 1.0, 0.3185, 0.6038, 1.0, 1.0, 0.1221, 0.1221, 0.855, 1.0, 0.1221, 0.1221, 0.855, 1.0, 0.1221, 0.1221, 0.855, 1.0, 0.1221, 0.1221, 0.855, 1.0, 0.3185, 0.6038, 1.0, 1.0, 0.3185, 0.6038, 1.0, 1.0, 0.3185, 0.6038, 1.0, 1.0, 0.3185, 0.6038, 1.0, 1.0, 0.3185, 0.6038, 1.0, 1.0, 0.3185, 0.6038, 1.0, 1.0, 0.3185, 0.6038, 1.0, 1.0, 0.3185, 0.6038, 1.0, 1.0, 0.1221, 0.1221, 0.855, 1.0, 0.1221, 0.1221, 0.855, 1.0, 0.1221, 0.1221, 0.855, 1.0, 0.1221, 0.1221, 0.855, 1.0, 0.3185, 0.6038, 1.0, 1.0, 0.3185, 0.6038, 1.0, 1.0, 0.3185, 0.6038, 1.0, 1.0, 0.3185, 0.6038, 1.0, 1.0, 0.3185, 0.6038, 1.0, 1.0, 0.3185, 0.6038, 1.0, 1.0, 0.3185, 0.6038, 1.0, 1.0, 0.3185, 0.6038, 1.0, 1.0, 0.3185, 0.6038, 1.0, 1.0, 0.3185, 0.6038, 1.0, 1.0, 0.3185, 0.6038, 1.0, 1.0, 0.3185, 0.6038, 1.0, 1.0, 0.1946, 0.5089, 1.0, 1.0, 0.1946, 0.5089, 1.0, 1.0, 0.1946, 0.5089, 1.0, 1.0, 0.1946, 0.5089, 1.0, 1.0, 0.1946, 0.5089, 1.0, 1.0, 0.1946, 0.5089, 1.0, 1.0, 0.1946, 0.5089, 1.0, 1.0, 0.1946, 0.5089, 1.0, 1.0, 0.3185, 0.6038, 1.0, 1.0, 0.3185, 0.6038, 1.0, 1.0, 0.3185, 0.6038, 1.0, 1.0, 0.3185, 0.6038, 1.0, 1.0, 0.1946, 0.5089, 1.0, 1.0, 0.1946, 0.5089, 1.0, 1.0, 0.1946, 0.5089, 1.0, 1.0, 0.1946, 0.5089, 1.0, 1.0, 0.3185, 0.6038, 1.0, 1.0, 0.3185, 0.6038, 1.0, 1.0, 0.3185, 0.6038, 1.0, 1.0, 0.3185, 0.6038, 1.0, 1.0, 0.1946, 0.5089, 1.0, 1.0, 0.1946, 0.5089, 1.0, 1.0, 0.1946, 0.5089, 1.0, 1.0, 0.1946, 0.5089, 1.0, 1.0, 0.3185, 0.6038, 1.0, 1.0, 0.3185, 0.6038, 1.0, 1.0, 0.3185, 0.6038, 1.0, 1.0, 0.3185, 0.6038, 1.0, 1.0, 0.3185, 0.6038, 1.0, 1.0, 0.3185, 0.6038, 1.0, 1.0, 0.3185, 0.6038, 1.0, 1.0, 0.3185, 0.6038, 1.0, 1.0, 0.3185, 0.6038, 1.0, 1.0, 0.3185, 0.6038, 1.0, 1.0, 0.3185, 0.6038, 1.0, 1.0, 0.3185, 0.6038, 1.0, 1.0, 0.1946, 0.5089, 1.0, 1.0, 0.1946, 0.5089, 1.0, 1.0, 0.1946, 0.5089, 1.0, 1.0, 0.1946, 0.5089, 1.0, 1.0, 0.3185, 0.6038, 1.0, 1.0, 0.3185, 0.6038, 1.0, 1.0, 0.3185, 0.6038, 1.0, 1.0, 0.3185, 0.6038, 1.0, 1.0, 0.3185, 0.6038, 1.0, 1.0, 0.3185, 0.6038, 1.0, 1.0, 0.3185, 0.6038, 1.0, 1.0, 0.3185, 0.6038, 1.0, 1.0, 0.1946, 0.5089, 1.0, 1.0, 0.1946, 0.5089, 1.0, 1.0, 0.1946, 0.5089, 1.0, 1.0, 0.1946, 0.5089, 1.0, 1.0, 0.3185, 0.6038, 1.0, 1.0, 0.3185, 0.6038, 1.0, 1.0, 0.3185, 0.6038, 1.0, 1.0, 0.3185, 0.6038, 1.0, 1.0, 0.3185, 0.6038, 1.0, 1.0, 0.3185, 0.6038, 1.0, 1.0, 0.3185, 0.6038, 1.0, 1.0, 0.3185, 0.6038, 1.0, 1.0, 0.3185, 0.6038, 1.0, 1.0, 0.3185, 0.6038, 1.0, 1.0, 0.3185, 0.6038, 1.0, 1.0, 0.3185, 0.6038, 1.0, 1.0, 0.3185, 0.6038, 1.0, 1.0, 0.3185, 0.6038, 1.0, 1.0, 0.3185, 0.6038, 1.0, 1.0, 0.3185, 0.6038, 1.0, 1.0, 0.1946, 0.5089, 1.0, 1.0, 0.1946, 0.5089, 1.0, 1.0, 0.1946, 0.5089, 1.0, 1.0, 0.1946, 0.5089, 1.0, 1.0, 0.3185, 0.6038, 1.0, 1.0, 0.3185, 0.6038, 1.0, 1.0, 0.3185, 0.6038, 1.0, 1.0, 0.3185, 0.6038, 1.0, 1.0, 0.3185, 0.6038, 1.0, 1.0, 0.3185, 0.6038, 1.0, 1.0, 0.3185, 0.6038, 1.0, 1.0, 0.3185, 0.6038, 1.0, 1.0, 0.1221, 0.1221, 0.855, 1.0, 0.1221, 0.1221, 0.855, 1.0, 0.1221, 0.1221, 0.855, 1.0, 0.1221, 0.1221, 0.855, 1.0, 0.3185, 0.6038, 1.0, 1.0, 0.3185, 0.6038, 1.0, 1.0, 0.3185, 0.6038, 1.0, 1.0, 0.3185, 0.6038, 1.0, 1.0, 0.3185, 0.6038, 1.0, 1.0, 0.3185, 0.6038, 1.0, 1.0, 0.3185, 0.6038, 1.0, 1.0, 0.3185, 0.6038, 1.0, 1.0, 0.1946, 0.5089, 1.0, 1.0, 0.1946, 0.5089, 1.0, 1.0, 0.1946, 0.5089, 1.0, 1.0, 0.1946, 0.5089, 1.0, 1.0, 0.3185, 0.6038, 1.0, 1.0, 0.3185, 0.6038, 1.0, 1.0, 0.3185, 0.6038, 1.0, 1.0, 0.3185, 0.6038, 1.0, 1.0, 0.1221, 0.1221, 0.855, 1.0, 0.1221, 0.1221, 0.855, 1.0, 0.1221, 0.1221, 0.855, 1.0, 0.1221, 0.1221, 0.855, 1.0, 0.1221, 0.1221, 0.855, 1.0, 0.1221, 0.1221, 0.855, 1.0, 0.1221, 0.1221, 0.855, 1.0, 0.1221, 0.1221, 0.855, 1.0, 0.1221, 0.1221, 0.855, 1.0, 0.1221, 0.1221, 0.855, 1.0, 0.1221, 0.1221, 0.855, 1.0, 0.1221, 0.1221, 0.855, 1.0, 0.1946, 0.5089, 1.0, 1.0, 0.1946, 0.5089, 1.0, 1.0, 0.1946, 0.5089, 1.0, 1.0, 0.1946, 0.5089, 1.0, 1.0, 0.3185, 0.6038, 1.0, 1.0, 0.3185, 0.6038, 1.0, 1.0, 0.3185, 0.6038, 1.0, 1.0, 0.3185, 0.6038, 1.0, 1.0, 0.3185, 0.6038, 1.0, 1.0, 0.3185, 0.6038, 1.0, 1.0, 0.3185, 0.6038, 1.0, 1.0, 0.3185, 0.6038, 1.0, 1.0, 0.3185, 0.6038, 1.0, 1.0, 0.3185, 0.6038, 1.0, 1.0, 0.3185, 0.6038, 1.0, 1.0, 0.3185, 0.6038, 1.0, 1.0, 0.1221, 0.1221, 0.855, 1.0, 0.1221, 0.1221, 0.855, 1.0, 0.1221, 0.1221, 0.855, 1.0, 0.1221, 0.1221, 0.855, 1.0, 0.1221, 0.1221, 0.855, 1.0, 0.1221, 0.1221, 0.855, 1.0, 0.1221, 0.1221, 0.855, 1.0, 0.1221, 0.1221, 0.855, 1.0, 0.1221, 0.1221, 0.855, 1.0, 0.1221, 0.1221, 0.855, 1.0, 0.1221, 0.1221, 0.855, 1.0, 0.1221, 0.1221, 0.855, 1.0, 0.1221, 0.1221, 0.855, 1.0, 0.1221, 0.1221, 0.855, 1.0, 0.1221, 0.1221, 0.855, 1.0, 0.1221, 0.1221, 0.855, 1.0, 0.1221, 0.1221, 0.855, 1.0, 0.1221, 0.1221, 0.855, 1.0, 0.1221, 0.1221, 0.855, 1.0, 0.1221, 0.1221, 0.855, 1.0, 0.3185, 0.6038, 1.0, 1.0, 0.3185, 0.6038, 1.0, 1.0, 0.3185, 0.6038, 1.0, 1.0, 0.3185, 0.6038, 1.0, 1.0, 0.3185, 0.6038, 1.0, 1.0, 0.3185, 0.6038, 1.0, 1.0, 0.3185, 0.6038, 1.0, 1.0, 0.3185, 0.6038, 1.0, 1.0, 0.1946, 0.5089, 1.0, 1.0, 0.1946, 0.5089, 1.0, 1.0, 0.1946, 0.5089, 1.0, 1.0, 0.1946, 0.5089, 1.0, 1.0, 0.3185, 0.6038, 1.0, 1.0, 0.3185, 0.6038, 1.0, 1.0, 0.3185, 0.6038, 1.0, 1.0, 0.3185, 0.6038, 1.0, 1.0, 0.1221, 0.1221, 0.855, 1.0, 0.1221, 0.1221, 0.855, 1.0, 0.1221, 0.1221, 0.855, 1.0, 0.1221, 0.1221, 0.855, 1.0, 0.1221, 0.1221, 0.855, 1.0, 0.1221, 0.1221, 0.855, 1.0, 0.1221, 0.1221, 0.855, 1.0, 0.1221, 0.1221, 0.855, 1.0, 0.3185, 0.6038, 1.0, 1.0, 0.3185, 0.6038, 1.0, 1.0, 0.3185, 0.6038, 1.0, 1.0, 0.3185, 0.6038, 1.0, 1.0, 0.1221, 0.1221, 0.855, 1.0, 0.1221, 0.1221, 0.855, 1.0, 0.1221, 0.1221, 0.855, 1.0, 0.1221, 0.1221, 0.855, 1.0, 0.1221, 0.1221, 0.855, 1.0, 0.1221, 0.1221, 0.855, 1.0, 0.1221, 0.1221, 0.855, 1.0, 0.1221, 0.1221, 0.855, 1.0, 0.3185, 0.6038, 1.0, 1.0, 0.3185, 0.6038, 1.0, 1.0, 0.3185, 0.6038, 1.0, 1.0, 0.3185, 0.6038, 1.0, 1.0, 0.3185, 0.6038, 1.0, 1.0, 0.3185, 0.6038, 1.0, 1.0, 0.3185, 0.6038, 1.0, 1.0, 0.3185, 0.6038, 1.0, 1.0, 0.3185, 0.6038, 1.0, 1.0, 0.3185, 0.6038, 1.0, 1.0, 0.3185, 0.6038, 1.0, 1.0, 0.3185, 0.6038, 1.0, 1.0, 0.3185, 0.6038, 1.0, 1.0, 0.3185, 0.6038, 1.0, 1.0, 0.3185, 0.6038, 1.0, 1.0, 0.3185, 0.6038, 1.0, 1.0, 0.1946, 0.5089, 1.0, 1.0, 0.1946, 0.5089, 1.0, 1.0, 0.1946, 0.5089, 1.0, 1.0, 0.1946, 0.5089, 1.0, 1.0, 0.1221, 0.1221, 0.855, 1.0, 0.1221, 0.1221, 0.855, 1.0, 0.1221, 0.1221, 0.855, 1.0, 0.1221, 0.1221, 0.855, 1.0, 0.3185, 0.6038, 1.0, 1.0, 0.3185, 0.6038, 1.0, 1.0, 0.3185, 0.6038, 1.0, 1.0, 0.3185, 0.6038, 1.0, 1.0, 0.3185, 0.6038, 1.0, 1.0, 0.3185, 0.6038, 1.0, 1.0, 0.3185, 0.6038, 1.0, 1.0, 0.3185, 0.6038, 1.0, 1.0, 0.1221, 0.1221, 0.855, 1.0, 0.1221, 0.1221, 0.855, 1.0, 0.1221, 0.1221, 0.855, 1.0, 0.1221, 0.1221, 0.855, 1.0, 0.3185, 0.6038, 1.0, 1.0, 0.3185, 0.6038, 1.0, 1.0, 0.3185, 0.6038, 1.0, 1.0, 0.3185, 0.6038, 1.0, 1.0, 0.3185, 0.6038, 1.0, 1.0, 0.3185, 0.6038, 1.0, 1.0, 0.3185, 0.6038, 1.0, 1.0, 0.3185, 0.6038, 1.0, 1.0, 0.3185, 0.6038, 1.0, 1.0, 0.3185, 0.6038, 1.0, 1.0, 0.3185, 0.6038, 1.0, 1.0, 0.3185, 0.6038, 1.0, 1.0, 0.1946, 0.5089, 1.0, 1.0, 0.1946, 0.5089, 1.0, 1.0, 0.1946, 0.5089, 1.0, 1.0, 0.1946, 0.5089, 1.0, 1.0, 0.1946, 0.5089, 1.0, 1.0, 0.1946, 0.5089, 1.0, 1.0, 0.1946, 0.5089, 1.0, 1.0, 0.1946, 0.5089, 1.0, 1.0, 0.3185, 0.6038, 1.0, 1.0, 0.3185, 0.6038, 1.0, 1.0, 0.3185, 0.6038, 1.0, 1.0, 0.3185, 0.6038, 1.0, 1.0, 0.3185, 0.6038, 1.0, 1.0, 0.3185, 0.6038, 1.0, 1.0, 0.3185, 0.6038, 1.0, 1.0, 0.3185, 0.6038, 1.0, 1.0, 0.3185, 0.6038, 1.0, 1.0, 0.3185, 0.6038, 1.0, 1.0, 0.3185, 0.6038, 1.0, 1.0, 0.3185, 0.6038, 1.0, 1.0, 0.1946, 0.5089, 1.0, 1.0, 0.1946, 0.5089, 1.0, 1.0, 0.1946, 0.5089, 1.0, 1.0, 0.1946, 0.5089, 1.0, 1.0, 0.1946, 0.5089, 1.0, 1.0, 0.1946, 0.5089, 1.0, 1.0, 0.1946, 0.5089, 1.0, 1.0, 0.1946, 0.5089, 1.0, 1.0, 0.3185, 0.6038, 1.0, 1.0, 0.3185, 0.6038, 1.0, 1.0, 0.3185, 0.6038, 1.0, 1.0, 0.3185, 0.6038, 1.0, 1.0, 0.1946, 0.5089, 1.0, 1.0, 0.1946, 0.5089, 1.0, 1.0, 0.1946, 0.5089, 1.0, 1.0, 0.1946, 0.5089, 1.0, 1.0, 0.3185, 0.6038, 1.0, 1.0, 0.3185, 0.6038, 1.0, 1.0, 0.3185, 0.6038, 1.0, 1.0, 0.3185, 0.6038, 1.0, 1.0, 0.3185, 0.6038, 1.0, 1.0, 0.3185, 0.6038, 1.0, 1.0, 0.3185, 0.6038, 1.0, 1.0, 0.3185, 0.6038, 1.0, 1.0, 0.1946, 0.5089, 1.0, 1.0, 0.1946, 0.5089, 1.0, 1.0, 0.1946, 0.5089, 1.0, 1.0, 0.1946, 0.5089, 1.0, 1.0, 0.3185, 0.6038, 1.0, 1.0, 0.3185, 0.6038, 1.0, 1.0, 0.3185, 0.6038, 1.0, 1.0, 0.3185, 0.6038, 1.0, 1.0, 0.3185, 0.6038, 1.0, 1.0, 0.3185, 0.6038, 1.0, 1.0, 0.3185, 0.6038, 1.0, 1.0, 0.3185, 0.6038, 1.0, 1.0, 0.3185, 0.6038, 1.0, 1.0, 0.3185, 0.6038, 1.0, 1.0, 0.3185, 0.6038, 1.0, 1.0, 0.3185, 0.6038, 1.0, 1.0, 0.1946, 0.5089, 1.0, 1.0, 0.1946, 0.5089, 1.0, 1.0, 0.1946, 0.5089, 1.0, 1.0, 0.1946, 0.5089, 1.0, 1.0, 0.3185, 0.6038, 1.0, 1.0, 0.3185, 0.6038, 1.0, 1.0, 0.3185, 0.6038, 1.0, 1.0, 0.3185, 0.6038, 1.0, 1.0, 0.1946, 0.5089, 1.0, 1.0, 0.1946, 0.5089, 1.0, 1.0, 0.1946, 0.5089, 1.0, 1.0, 0.1946, 0.5089, 1.0, 1.0, 0.3185, 0.6038, 1.0, 1.0, 0.3185, 0.6038, 1.0, 1.0, 0.3185, 0.6038, 1.0, 1.0, 0.3185, 0.6038, 1.0, 1.0, 0.3185, 0.6038, 1.0, 1.0, 0.3185, 0.6038, 1.0, 1.0, 0.3185, 0.6038, 1.0, 1.0, 0.3185, 0.6038, 1.0, 1.0, 0.3185, 0.6038, 1.0, 1.0, 0.3185, 0.6038, 1.0, 1.0, 0.3185, 0.6038, 1.0, 1.0, 0.3185, 0.6038, 1.0, 1.0, 0.3185, 0.6038, 1.0, 1.0, 0.3185, 0.6038, 1.0, 1.0, 0.3185, 0.6038, 1.0, 1.0, 0.3185, 0.6038, 1.0, 1.0, 0.3185, 0.6038, 1.0, 1.0, 0.3185, 0.6038, 1.0, 1.0, 0.3185, 0.6038, 1.0, 1.0, 0.3185, 0.6038, 1.0, 1.0, 0.3185, 0.6038, 1.0, 1.0, 0.3185, 0.6038, 1.0, 1.0, 0.3185, 0.6038, 1.0, 1.0, 0.3185, 0.6038, 1.0, 1.0, 0.3185, 0.6038, 1.0, 1.0, 0.3185, 0.6038, 1.0, 1.0, 0.3185, 0.6038, 1.0, 1.0, 0.3185, 0.6038, 1.0, 1.0, 0.3185, 0.6038, 1.0, 1.0, 0.3185, 0.6038, 1.0, 1.0, 0.3185, 0.6038, 1.0, 1.0, 0.3185, 0.6038, 1.0, 1.0, 0.3185, 0.6038, 1.0, 1.0, 0.3185, 0.6038, 1.0, 1.0, 0.3185, 0.6038, 1.0, 1.0, 0.3185, 0.6038, 1.0, 1.0, 0.1946, 0.5089, 1.0, 1.0, 0.1946, 0.5089, 1.0, 1.0, 0.1946, 0.5089, 1.0, 1.0, 0.1946, 0.5089, 1.0, 1.0, 0.3185, 0.6038, 1.0, 1.0, 0.3185, 0.6038, 1.0, 1.0, 0.3185, 0.6038, 1.0, 1.0, 0.3185, 0.6038, 1.0, 1.0, 0.3185, 0.6038, 1.0, 1.0, 0.3185, 0.6038, 1.0, 1.0, 0.3185, 0.6038, 1.0, 1.0, 0.3185, 0.6038, 1.0, 1.0, 0.3185, 0.6038, 1.0, 1.0, 0.3185, 0.6038, 1.0, 1.0, 0.3185, 0.6038, 1.0, 1.0, 0.3185, 0.6038, 1.0, 1.0, 0.3185, 0.6038, 1.0, 1.0, 0.3185, 0.6038, 1.0, 1.0, 0.3185, 0.6038, 1.0, 1.0, 0.3185, 0.6038, 1.0, 1.0, 0.3185, 0.6038, 1.0, 1.0, 0.3185, 0.6038, 1.0, 1.0, 0.3185, 0.6038, 1.0, 1.0, 0.3185, 0.6038, 1.0, 1.0, 0.1946, 0.5089, 1.0, 1.0, 0.1946, 0.5089, 1.0, 1.0, 0.1946, 0.5089, 1.0, 1.0, 0.1946, 0.5089, 1.0, 1.0, 0.1946, 0.5089, 1.0, 1.0, 0.1946, 0.5089, 1.0, 1.0, 0.1946, 0.5089, 1.0, 1.0, 0.1946, 0.5089, 1.0, 1.0, 0.3185, 0.6038, 1.0, 1.0, 0.3185, 0.6038, 1.0, 1.0, 0.3185, 0.6038, 1.0, 1.0, 0.3185, 0.6038, 1.0, 1.0, 0.3185, 0.6038, 1.0, 1.0, 0.3185, 0.6038, 1.0, 1.0, 0.3185, 0.6038, 1.0, 1.0, 0.3185, 0.6038, 1.0, 1.0, 0.3185, 0.6038, 1.0, 1.0, 0.3185, 0.6038, 1.0, 1.0, 0.3185, 0.6038, 1.0, 1.0, 0.3185, 0.6038, 1.0, 1.0, 0.1946, 0.5089, 1.0, 1.0, 0.1946, 0.5089, 1.0, 1.0, 0.1946, 0.5089, 1.0, 1.0, 0.1946, 0.5089, 1.0, 1.0, 0.3185, 0.6038, 1.0, 1.0, 0.3185, 0.6038, 1.0, 1.0, 0.3185, 0.6038, 1.0, 1.0, 0.3185, 0.6038, 1.0, 1.0, 0.1946, 0.5089, 1.0, 1.0, 0.1946, 0.5089, 1.0, 1.0, 0.1946, 0.5089, 1.0, 1.0, 0.1946, 0.5089, 1.0, 1.0, 0.3185, 0.6038, 1.0, 1.0, 0.3185, 0.6038, 1.0, 1.0, 0.3185, 0.6038, 1.0, 1.0, 0.3185, 0.6038, 1.0, 1.0, 0.1946, 0.5089, 1.0, 1.0, 0.1946, 0.5089, 1.0, 1.0, 0.1946, 0.5089, 1.0, 1.0, 0.1946, 0.5089, 1.0, 1.0, 0.3185, 0.6038, 1.0, 1.0, 0.3185, 0.6038, 1.0, 1.0, 0.3185, 0.6038, 1.0, 1.0, 0.3185, 0.6038, 1.0, 1.0, 0.1946, 0.5089, 1.0, 1.0, 0.1946, 0.5089, 1.0, 1.0, 0.1946, 0.5089, 1.0, 1.0, 0.1946, 0.5089, 1.0, 1.0, 0.3185, 0.6038, 1.0, 1.0, 0.3185, 0.6038, 1.0, 1.0, 0.3185, 0.6038, 1.0, 1.0, 0.3185, 0.6038, 1.0, 1.0, 0.3185, 0.6038, 1.0, 1.0, 0.3185, 0.6038, 1.0, 1.0, 0.3185, 0.6038, 1.0, 1.0, 0.3185, 0.6038, 1.0, 1.0, 0.3185, 0.6038, 1.0, 1.0, 0.3185, 0.6038, 1.0, 1.0, 0.3185, 0.6038, 1.0, 1.0, 0.3185, 0.6038, 1.0, 1.0, 0.3185, 0.6038, 1.0, 1.0, 0.3185, 0.6038, 1.0, 1.0, 0.3185, 0.6038, 1.0, 1.0, 0.3185, 0.6038, 1.0, 1.0, 0.3185, 0.6038, 1.0, 1.0, 0.3185, 0.6038, 1.0, 1.0, 0.3185, 0.6038, 1.0, 1.0, 0.3185, 0.6038, 1.0, 1.0, 0.3185, 0.6038, 1.0, 1.0, 0.3185, 0.6038, 1.0, 1.0, 0.3185, 0.6038, 1.0, 1.0, 0.3185, 0.6038, 1.0, 1.0, 0.3185, 0.6038, 1.0, 1.0, 0.3185, 0.6038, 1.0, 1.0, 0.3185, 0.6038, 1.0, 1.0, 0.3185, 0.6038, 1.0, 1.0, 0.3185, 0.6038, 1.0, 1.0, 0.3185, 0.6038, 1.0, 1.0, 0.3185, 0.6038, 1.0, 1.0, 0.3185, 0.6038, 1.0, 1.0, 0.3185, 0.6038, 1.0, 1.0, 0.3185, 0.6038, 1.0, 1.0, 0.3185, 0.6038, 1.0, 1.0, 0.3185, 0.6038, 1.0, 1.0, 0.3185, 0.6038, 1.0, 1.0, 0.3185, 0.6038, 1.0, 1.0, 0.3185, 0.6038, 1.0, 1.0, 0.3185, 0.6038, 1.0, 1.0, 0.3185, 0.6038, 1.0, 1.0, 0.3185, 0.6038, 1.0, 1.0, 0.3185, 0.6038, 1.0, 1.0, 0.3185, 0.6038, 1.0, 1.0, 0.3185, 0.6038, 1.0, 1.0, 0.3185, 0.6038, 1.0, 1.0, 0.3185, 0.6038, 1.0, 1.0, 0.3185, 0.6038, 1.0, 1.0, 0.3185, 0.6038, 1.0, 1.0, 0.3185, 0.6038, 1.0, 1.0, 0.3185, 0.6038, 1.0, 1.0, 0.3185, 0.6038, 1.0, 1.0, 0.3185, 0.6038, 1.0, 1.0, 0.3185, 0.6038, 1.0, 1.0, 0.3185, 0.6038, 1.0, 1.0, 0.3185, 0.6038, 1.0, 1.0, 0.3185, 0.6038, 1.0, 1.0, 0.3185, 0.6038, 1.0, 1.0, 0.3185, 0.6038, 1.0, 1.0, 0.3185, 0.6038, 1.0, 1.0, 0.1946, 0.5089, 1.0, 1.0, 0.1946, 0.5089, 1.0, 1.0, 0.1946, 0.5089, 1.0, 1.0, 0.1946, 0.5089, 1.0, 1.0, 0.3185, 0.6038, 1.0, 1.0, 0.3185, 0.6038, 1.0, 1.0, 0.3185, 0.6038, 1.0, 1.0, 0.3185, 0.6038, 1.0, 1.0, 0.1946, 0.5089, 1.0, 1.0, 0.1946, 0.5089, 1.0, 1.0, 0.1946, 0.5089, 1.0, 1.0, 0.1946, 0.5089, 1.0, 1.0, 0.3185, 0.6038, 1.0, 1.0, 0.3185, 0.6038, 1.0, 1.0, 0.3185, 0.6038, 1.0, 1.0, 0.3185, 0.6038, 1.0, 1.0, 0.1946, 0.5089, 1.0, 1.0, 0.1946, 0.5089, 1.0, 1.0, 0.1946, 0.5089, 1.0, 1.0, 0.1946, 0.5089, 1.0, 1.0, 0.3185, 0.6038, 1.0, 1.0, 0.3185, 0.6038, 1.0, 1.0, 0.3185, 0.6038, 1.0, 1.0, 0.3185, 0.6038, 1.0, 1.0, 0.3185, 0.6038, 1.0, 1.0, 0.3185, 0.6038, 1.0, 1.0, 0.3185, 0.6038, 1.0, 1.0, 0.3185, 0.6038, 1.0, 1.0, 0.3185, 0.6038, 1.0, 1.0, 0.3185, 0.6038, 1.0, 1.0, 0.3185, 0.6038, 1.0, 1.0, 0.3185, 0.6038, 1.0, 1.0, 0.3185, 0.6038, 1.0, 1.0, 0.3185, 0.6038, 1.0, 1.0, 0.3185, 0.6038, 1.0, 1.0, 0.3185, 0.6038, 1.0, 1.0, 0.1946, 0.5089, 1.0, 1.0, 0.1946, 0.5089, 1.0, 1.0, 0.1946, 0.5089, 1.0, 1.0, 0.1946, 0.5089, 1.0, 1.0, 0.3185, 0.6038, 1.0, 1.0, 0.3185, 0.6038, 1.0, 1.0, 0.3185, 0.6038, 1.0, 1.0, 0.3185, 0.6038, 1.0, 1.0, 0.3185, 0.6038, 1.0, 1.0, 0.3185, 0.6038, 1.0, 1.0, 0.3185, 0.6038, 1.0, 1.0, 0.3185, 0.6038, 1.0, 1.0, 0.3185, 0.6038, 1.0, 1.0, 0.3185, 0.6038, 1.0, 1.0, 0.3185, 0.6038, 1.0, 1.0, 0.3185, 0.6038, 1.0, 1.0, 0.3185, 0.6038, 1.0, 1.0, 0.3185, 0.6038, 1.0, 1.0, 0.3185, 0.6038, 1.0, 1.0, 0.3185, 0.6038, 1.0, 1.0, 0.1946, 0.5089, 1.0, 1.0, 0.1946, 0.5089, 1.0, 1.0, 0.1946, 0.5089, 1.0, 1.0, 0.1946, 0.5089, 1.0, 1.0, 0.1946, 0.5089, 1.0, 1.0, 0.1946, 0.5089, 1.0, 1.0, 0.1946, 0.5089, 1.0, 1.0, 0.1946, 0.5089, 1.0, 1.0, 0.3185, 0.6038, 1.0, 1.0, 0.3185, 0.6038, 1.0, 1.0, 0.3185, 0.6038, 1.0, 1.0, 0.3185, 0.6038, 1.0, 1.0, 0.3185, 0.6038, 1.0, 1.0, 0.3185, 0.6038, 1.0, 1.0, 0.3185, 0.6038, 1.0, 1.0, 0.3185, 0.6038, 1.0, 1.0, 0.3185, 0.6038, 1.0, 1.0, 0.3185, 0.6038, 1.0, 1.0, 0.3185, 0.6038, 1.0, 1.0, 0.3185, 0.6038, 1.0, 1.0, 0.1946, 0.5089, 1.0, 1.0, 0.1946, 0.5089, 1.0, 1.0, 0.1946, 0.5089, 1.0, 1.0, 0.1946, 0.5089, 1.0, 1.0, 0.1946, 0.5089, 1.0, 1.0, 0.1946, 0.5089, 1.0, 1.0, 0.1946, 0.5089, 1.0, 1.0, 0.1946, 0.5089, 1.0, 1.0, 0.3185, 0.6038, 1.0, 1.0, 0.3185, 0.6038, 1.0, 1.0, 0.3185, 0.6038, 1.0, 1.0, 0.3185, 0.6038, 1.0, 1.0, 0.3185, 0.6038, 1.0, 1.0, 0.3185, 0.6038, 1.0, 1.0, 0.3185, 0.6038, 1.0, 1.0, 0.3185, 0.6038, 1.0, 1.0, 0.1946, 0.5089, 1.0, 1.0, 0.1946, 0.5089, 1.0, 1.0, 0.1946, 0.5089, 1.0, 1.0, 0.1946, 0.5089, 1.0, 1.0, 0.3185, 0.6038, 1.0, 1.0, 0.3185, 0.6038, 1.0, 1.0, 0.3185, 0.6038, 1.0, 1.0, 0.3185, 0.6038, 1.0, 1.0, 0.3185, 0.6038, 1.0, 1.0, 0.3185, 0.6038, 1.0, 1.0, 0.3185, 0.6038, 1.0, 1.0, 0.3185, 0.6038, 1.0, 1.0, 0.3185, 0.6038, 1.0, 1.0, 0.3185, 0.6038, 1.0, 1.0, 0.3185, 0.6038, 1.0, 1.0, 0.3185, 0.6038, 1.0, 1.0, 0.3185, 0.6038, 1.0, 1.0, 0.3185, 0.6038, 1.0, 1.0, 0.3185, 0.6038, 1.0, 1.0, 0.3185, 0.6038, 1.0, 1.0, 0.1946, 0.5089, 1.0, 1.0, 0.1946, 0.5089, 1.0, 1.0, 0.1946, 0.5089, 1.0, 1.0, 0.1946, 0.5089, 1.0, 1.0, 0.3185, 0.6038, 1.0, 1.0, 0.3185, 0.6038, 1.0, 1.0, 0.3185, 0.6038, 1.0, 1.0, 0.3185, 0.6038, 1.0, 1.0, 0.1946, 0.5089, 1.0, 1.0, 0.1946, 0.5089, 1.0, 1.0, 0.1946, 0.5089, 1.0, 1.0, 0.1946, 0.5089, 1.0, 1.0, 0.3185, 0.6038, 1.0, 1.0, 0.3185, 0.6038, 1.0, 1.0, 0.3185, 0.6038, 1.0, 1.0, 0.3185, 0.6038, 1.0, 1.0])
me_frozenheart_001.use_remesh_preserve_volume = False
me_frozenheart_001.use_remesh_preserve_attributes = False
me_frozenheart_001.use_mirror_vertex_groups = False
me_frozenheart_001.update()

# ---- objects
ob_frozenheart = bpy.data.objects.new('FrozenHeart', me_frozenheart_001)

# ---- transforms, parenting, visibility, modifiers, constraints
ob_frozenheart.location = (0.0, 0.0, 0.0)
ob_frozenheart.lineart.crease_threshold = 0.0

# ---- collection membership
col_collection_1.objects.link(ob_frozenheart)

# ---- scene / render settings (as saved in the file)
scene.frame_start = 1; scene.frame_end = 250; scene.frame_set(1)
scene.render.engine = 'BLENDER_EEVEE_NEXT'
scene.render.resolution_percentage = 50
scene.render.dither_intensity = 0.0
scene.cycles.use_denoising = False
scene.cycles.samples = 128
scene.cycles.sampling_pattern = 'TABULATED_SOBOL'
scene.cycles.use_adaptive_sampling = False
scene.cycles.use_light_tree = False
scene.cycles.blur_glossy = 0.0
scene.cycles.sample_clamp_indirect = 0.0
scene.view_settings.view_transform = 'Standard'
bpy.context.view_layer.update()

# ---- added for rendering (the .blend has no active camera and no usable light): camera, sun
cam_auto = bpy.data.cameras.new('AutoCamera')
cam_auto.lens = 50.0
cam_auto.sensor_width = 36.0
cam_auto.clip_end = 1000.0
ob_auto_camera = bpy.data.objects.new('AutoCamera', cam_auto)
scene.collection.objects.link(ob_auto_camera)
ob_auto_camera.location = (0.765208, -0.91825, 0.608335)
ob_auto_camera.rotation_euler = (1.09748, -7.21219e-08, 0.694738)
scene.camera = ob_auto_camera
light_auto_sun = bpy.data.lights.new('AutoSun', 'SUN')
light_auto_sun.energy = 3.0
light_auto_sun.angle = 0.0523599
ob_auto_sun = bpy.data.objects.new('AutoSun', light_auto_sun)
scene.collection.objects.link(ob_auto_sun)
ob_auto_sun.rotation_euler = (0.872665, 0.174533, 0.523599)
bpy.context.view_layer.update()
